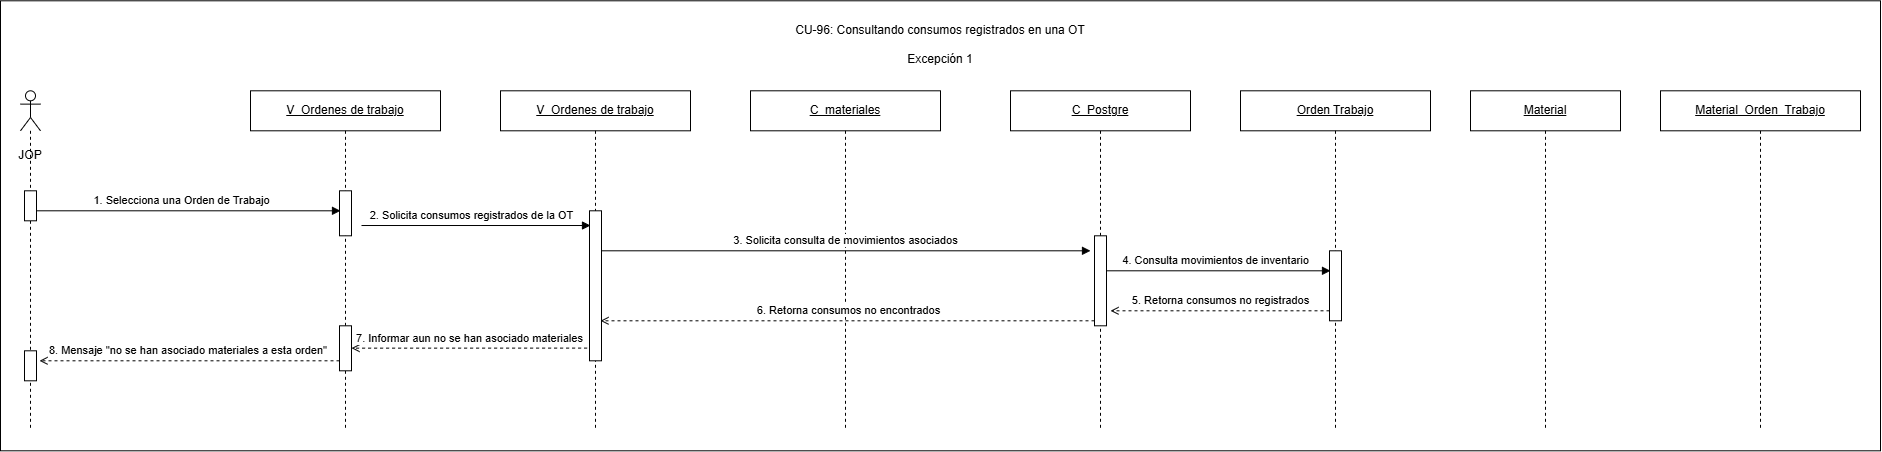

The diagram above was exported from draw.io. Its source (the exported page's mxGraphModel, read from the mxfile embedded in the PNG):
<mxGraphModel dx="787" dy="568" grid="1" gridSize="10" guides="1" tooltips="1" connect="1" arrows="1" fold="1" page="1" pageScale="1" pageWidth="827" pageHeight="1169" math="0" shadow="0">
  <root>
    <mxCell id="0" />
    <mxCell id="1" parent="0" />
    <mxCell id="IorbNmm468jetInSs1aY-1" parent="1" style="rounded=0;whiteSpace=wrap;html=1;" value="" vertex="1">
      <mxGeometry height="450" width="1880" x="200" y="350" as="geometry" />
    </mxCell>
    <mxCell id="ilSnooHLIqzI2vuQyQCb-1" parent="1" style="shape=umlLifeline;perimeter=lifelinePerimeter;whiteSpace=wrap;html=1;container=1;dropTarget=0" value="&lt;u&gt;V_Ordenes de trabajo&lt;/u&gt;" vertex="1">
      <mxGeometry height="340" width="190" x="450" y="440" as="geometry" />
    </mxCell>
    <mxCell id="ilSnooHLIqzI2vuQyQCb-3" parent="1" style="shape=umlLifeline;perimeter=lifelinePerimeter;whiteSpace=wrap;html=1;container=1;dropTarget=0" value="&lt;u&gt;C_&lt;/u&gt;&lt;u&gt;materiales&lt;/u&gt;" vertex="1">
      <mxGeometry height="340" width="190" x="950" y="440" as="geometry" />
    </mxCell>
    <mxCell id="ilSnooHLIqzI2vuQyQCb-4" parent="1" style="shape=umlLifeline;perimeter=lifelinePerimeter;whiteSpace=wrap;html=1;container=1;dropTarget=0" value="&lt;u&gt;C_Postgre&lt;/u&gt;" vertex="1">
      <mxGeometry height="340" width="180" x="1210" y="440" as="geometry" />
    </mxCell>
    <mxCell id="ilSnooHLIqzI2vuQyQCb-6" parent="1" style="shape=umlLifeline;perimeter=lifelinePerimeter;whiteSpace=wrap;html=1;container=1;dropTarget=0" value="&lt;u&gt;Material&lt;/u&gt;" vertex="1">
      <mxGeometry height="340" width="150" x="1670" y="440" as="geometry" />
    </mxCell>
    <mxCell id="ilSnooHLIqzI2vuQyQCb-7" parent="1" style="shape=umlLifeline;perimeter=lifelinePerimeter;whiteSpace=wrap;html=1;container=1;dropTarget=0" value="&lt;u&gt;Material_Orden_Trabajo&lt;/u&gt;" vertex="1">
      <mxGeometry height="340" width="200" x="1860" y="440" as="geometry" />
    </mxCell>
    <mxCell id="ilSnooHLIqzI2vuQyQCb-8" edge="1" parent="1" source="ilSnooHLIqzI2vuQyQCb-13" style="rounded=0;html=1;endArrow=block;endFill=1" value="1. Selecciona una Orden de Trabajo">
      <mxGeometry relative="1" x="-0.027" y="10" as="geometry">
        <mxPoint as="offset" />
        <mxPoint x="316" y="560" as="sourcePoint" />
        <mxPoint x="540" y="560" as="targetPoint" />
      </mxGeometry>
    </mxCell>
    <mxCell id="ilSnooHLIqzI2vuQyQCb-9" edge="1" parent="1" style="edgeStyle=orthogonalEdgeStyle;rounded=0;html=1;endArrow=block;endFill=1" value="2. Solicita consumos registrados de la OT">
      <mxGeometry relative="1" x="-0.0417" y="10" as="geometry">
        <mxPoint as="offset" />
        <mxPoint x="561" y="574.71" as="sourcePoint" />
        <mxPoint x="790" y="574.71" as="targetPoint" />
      </mxGeometry>
    </mxCell>
    <mxCell id="ilSnooHLIqzI2vuQyQCb-10" edge="1" parent="1" style="rounded=0;html=1;endArrow=block;endFill=1" value="3. Solicita consulta de movimientos asociados">
      <mxGeometry relative="1" x="-0.0021" y="10" as="geometry">
        <mxPoint as="offset" />
        <mxPoint x="801" y="600" as="sourcePoint" />
        <mxPoint x="1290" y="600" as="targetPoint" />
      </mxGeometry>
    </mxCell>
    <mxCell id="ilSnooHLIqzI2vuQyQCb-11" edge="1" parent="1" style="edgeStyle=orthogonalEdgeStyle;rounded=0;html=1;endArrow=block;endFill=1" value="4. Consulta movimientos de inventario">
      <mxGeometry relative="1" x="-0.0298" y="10" as="geometry">
        <mxPoint as="offset" />
        <mxPoint x="1306" y="620" as="sourcePoint" />
        <mxPoint x="1530" y="620" as="targetPoint" />
      </mxGeometry>
    </mxCell>
    <mxCell id="ilSnooHLIqzI2vuQyQCb-12" edge="1" parent="1" style="edgeStyle=orthogonalEdgeStyle;rounded=0;html=1;endArrow=open;dashed=1" value="5. Retorna consumos no registrados">
      <mxGeometry relative="1" x="-0.0046" y="-10" as="geometry">
        <mxPoint as="offset" />
        <mxPoint x="1529" y="660" as="sourcePoint" />
        <mxPoint x="1310" y="660" as="targetPoint" />
      </mxGeometry>
    </mxCell>
    <mxCell id="ilSnooHLIqzI2vuQyQCb-13" parent="1" style="shape=umlLifeline;perimeter=lifelinePerimeter;whiteSpace=wrap;html=1;container=1;dropTarget=0;collapsible=0;recursiveResize=0;outlineConnect=0;portConstraint=eastwest;newEdgeStyle={&quot;curved&quot;:0,&quot;rounded&quot;:0};participant=umlActor;" value="" vertex="1">
      <mxGeometry height="340" width="20" x="220" y="440" as="geometry" />
    </mxCell>
    <mxCell id="ilSnooHLIqzI2vuQyQCb-14" parent="1" style="fillColor=#ffffff;strokeColor=#000000" vertex="1">
      <mxGeometry height="30" width="12" x="224" y="540" as="geometry" />
    </mxCell>
    <mxCell id="ilSnooHLIqzI2vuQyQCb-16" parent="1" style="fillColor=#ffffff;strokeColor=#000000" vertex="1">
      <mxGeometry height="90" width="12" x="1294" y="585" as="geometry" />
    </mxCell>
    <mxCell id="ilSnooHLIqzI2vuQyQCb-18" edge="1" parent="1" style="rounded=0;html=1;endArrow=open;dashed=1" value="&lt;span&gt;6. Retorna consumos no encontrados&lt;/span&gt;">
      <mxGeometry relative="1" x="-0.0046" y="-10" as="geometry">
        <mxPoint as="offset" />
        <mxPoint x="1294" y="670" as="sourcePoint" />
        <mxPoint x="800" y="670" as="targetPoint" />
      </mxGeometry>
    </mxCell>
    <mxCell id="ilSnooHLIqzI2vuQyQCb-19" parent="1" style="text;html=1;whiteSpace=wrap;strokeColor=none;fillColor=none;align=center;verticalAlign=middle;rounded=0;" value="JOP" vertex="1">
      <mxGeometry height="30" width="60" x="200" y="490" as="geometry" />
    </mxCell>
    <mxCell id="ilSnooHLIqzI2vuQyQCb-20" edge="1" parent="1" style="rounded=0;html=1;endArrow=open;dashed=1;exitX=-0.2;exitY=0.933;exitDx=0;exitDy=0;exitPerimeter=0;" value="&lt;span&gt;7. Informar aun no se han asociado materiales&lt;/span&gt;">
      <mxGeometry relative="1" x="-0.0046" y="-10" as="geometry">
        <mxPoint as="offset" />
        <mxPoint x="786.5999999999999" y="697.3" as="sourcePoint" />
        <mxPoint x="551" y="697.3499999999999" as="targetPoint" />
      </mxGeometry>
    </mxCell>
    <mxCell id="ilSnooHLIqzI2vuQyQCb-21" parent="1" style="fillColor=#ffffff;strokeColor=#000000" vertex="1">
      <mxGeometry height="45" width="12" x="539" y="675" as="geometry" />
    </mxCell>
    <mxCell id="ilSnooHLIqzI2vuQyQCb-22" edge="1" parent="1" style="rounded=0;html=1;endArrow=open;dashed=1;" value="&lt;span&gt;8. Mensaje &quot;no se han asociado materiales a esta orden&quot;&amp;nbsp;&lt;/span&gt;">
      <mxGeometry relative="1" x="-0.0046" y="-10" as="geometry">
        <mxPoint as="offset" />
        <mxPoint x="539" y="710" as="sourcePoint" />
        <mxPoint x="239.02380952380963" y="710" as="targetPoint" />
      </mxGeometry>
    </mxCell>
    <mxCell id="ilSnooHLIqzI2vuQyQCb-23" parent="1" style="fillColor=#ffffff;strokeColor=#000000" vertex="1">
      <mxGeometry height="30" width="12" x="224" y="700" as="geometry" />
    </mxCell>
    <mxCell id="ilSnooHLIqzI2vuQyQCb-24" parent="1" style="fillColor=#ffffff;strokeColor=#000000" vertex="1">
      <mxGeometry height="45" width="12" x="539" y="540" as="geometry" />
    </mxCell>
    <mxCell id="4j603ENVKeN7fOD2qXFi-1" parent="1" style="shape=umlLifeline;perimeter=lifelinePerimeter;whiteSpace=wrap;html=1;container=1;dropTarget=0" value="&lt;u&gt;V_Ordenes de trabajo&lt;/u&gt;" vertex="1">
      <mxGeometry height="340" width="190" x="700" y="440" as="geometry" />
    </mxCell>
    <mxCell id="ilSnooHLIqzI2vuQyQCb-15" parent="1" style="fillColor=#ffffff;strokeColor=#000000" vertex="1">
      <mxGeometry height="150" width="12" x="789" y="560" as="geometry" />
    </mxCell>
    <mxCell id="6QCwSLbwTxVsKuIDge7x-1" parent="1" style="shape=umlLifeline;perimeter=lifelinePerimeter;whiteSpace=wrap;html=1;container=1;dropTarget=0" value="&lt;u&gt;Orden Trabajo&lt;/u&gt;" vertex="1">
      <mxGeometry height="340" width="190" x="1440" y="440" as="geometry" />
    </mxCell>
    <mxCell id="ilSnooHLIqzI2vuQyQCb-17" parent="1" style="fillColor=#ffffff;strokeColor=#000000" vertex="1">
      <mxGeometry height="70" width="12" x="1529" y="600" as="geometry" />
    </mxCell>
    <mxCell id="597fr0LRAhIQgTlwFdkN-1" parent="1" style="text;html=1;whiteSpace=wrap;strokeColor=none;fillColor=none;align=center;verticalAlign=middle;rounded=0;" value="CU-96: Consultando consumos registrados en una OT&lt;div&gt;&lt;br&gt;&lt;/div&gt;&lt;div&gt;Excepción 1&lt;/div&gt;" vertex="1">
      <mxGeometry height="30" width="306" x="987" y="379" as="geometry" />
    </mxCell>
  </root>
</mxGraphModel>